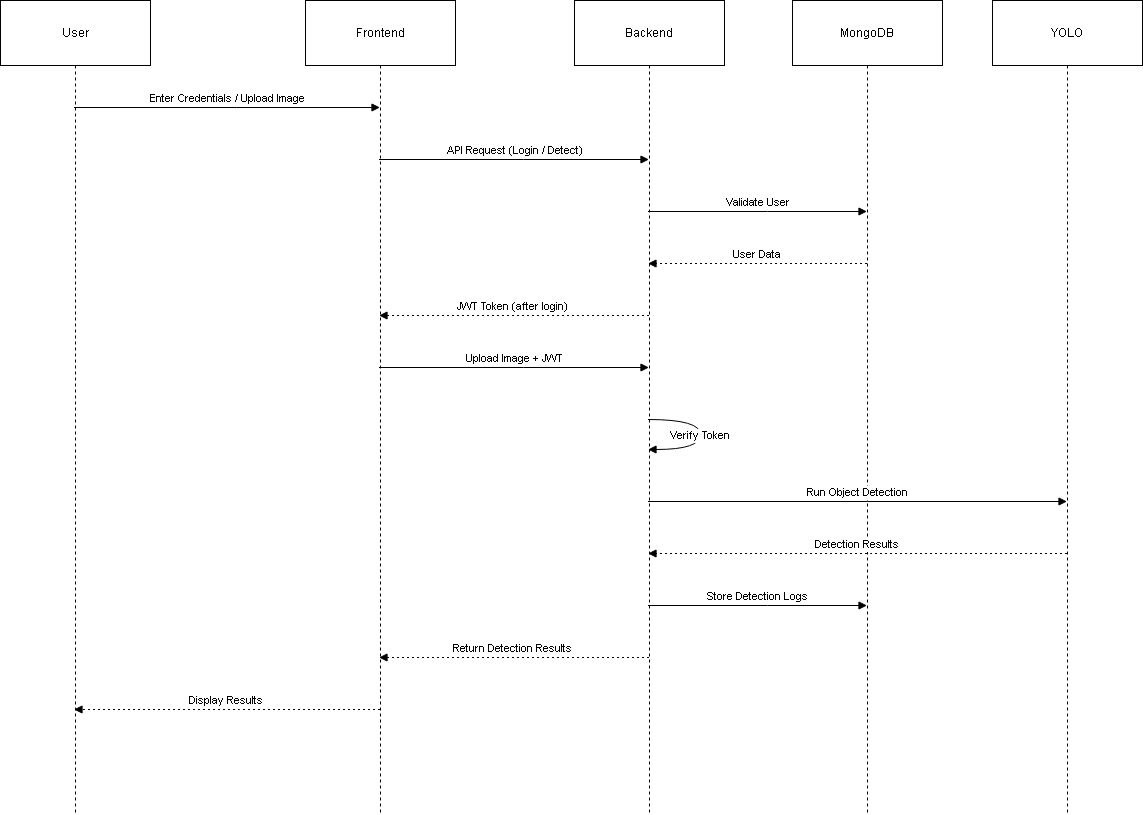

The diagram above was exported from draw.io. Its source (the exported page's mxGraphModel, read from the mxfile embedded in the PNG):
<mxGraphModel dx="2050" dy="850" grid="1" gridSize="10" guides="1" tooltips="1" connect="1" arrows="1" fold="1" page="1" pageScale="1" pageWidth="827" pageHeight="1169" math="0" shadow="0">
  <root>
    <mxCell id="0" />
    <mxCell id="1" parent="0" />
    <mxCell id="F0gCW-Rs3WXLUDTWv2RA-117" parent="1" style="shape=umlLifeline;perimeter=lifelinePerimeter;whiteSpace=wrap;container=1;dropTarget=0;collapsible=0;recursiveResize=0;outlineConnect=0;portConstraint=eastwest;newEdgeStyle={&quot;edgeStyle&quot;:&quot;elbowEdgeStyle&quot;,&quot;elbow&quot;:&quot;vertical&quot;,&quot;curved&quot;:0,&quot;rounded&quot;:0};size=65;" value="User" vertex="1">
      <mxGeometry height="814" width="150" x="20" y="20" as="geometry" />
    </mxCell>
    <mxCell id="F0gCW-Rs3WXLUDTWv2RA-118" parent="1" style="shape=umlLifeline;perimeter=lifelinePerimeter;whiteSpace=wrap;container=1;dropTarget=0;collapsible=0;recursiveResize=0;outlineConnect=0;portConstraint=eastwest;newEdgeStyle={&quot;edgeStyle&quot;:&quot;elbowEdgeStyle&quot;,&quot;elbow&quot;:&quot;vertical&quot;,&quot;curved&quot;:0,&quot;rounded&quot;:0};size=65;" value="Frontend" vertex="1">
      <mxGeometry height="814" width="150" x="325" y="20" as="geometry" />
    </mxCell>
    <mxCell id="F0gCW-Rs3WXLUDTWv2RA-119" parent="1" style="shape=umlLifeline;perimeter=lifelinePerimeter;whiteSpace=wrap;container=1;dropTarget=0;collapsible=0;recursiveResize=0;outlineConnect=0;portConstraint=eastwest;newEdgeStyle={&quot;edgeStyle&quot;:&quot;elbowEdgeStyle&quot;,&quot;elbow&quot;:&quot;vertical&quot;,&quot;curved&quot;:0,&quot;rounded&quot;:0};size=65;" value="Backend" vertex="1">
      <mxGeometry height="814" width="150" x="594" y="20" as="geometry" />
    </mxCell>
    <mxCell id="F0gCW-Rs3WXLUDTWv2RA-120" parent="1" style="shape=umlLifeline;perimeter=lifelinePerimeter;whiteSpace=wrap;container=1;dropTarget=0;collapsible=0;recursiveResize=0;outlineConnect=0;portConstraint=eastwest;newEdgeStyle={&quot;edgeStyle&quot;:&quot;elbowEdgeStyle&quot;,&quot;elbow&quot;:&quot;vertical&quot;,&quot;curved&quot;:0,&quot;rounded&quot;:0};size=65;" value="MongoDB" vertex="1">
      <mxGeometry height="814" width="150" x="812" y="20" as="geometry" />
    </mxCell>
    <mxCell id="F0gCW-Rs3WXLUDTWv2RA-121" parent="1" style="shape=umlLifeline;perimeter=lifelinePerimeter;whiteSpace=wrap;container=1;dropTarget=0;collapsible=0;recursiveResize=0;outlineConnect=0;portConstraint=eastwest;newEdgeStyle={&quot;edgeStyle&quot;:&quot;elbowEdgeStyle&quot;,&quot;elbow&quot;:&quot;vertical&quot;,&quot;curved&quot;:0,&quot;rounded&quot;:0};size=65;" value="YOLO" vertex="1">
      <mxGeometry height="814" width="150" x="1012" y="20" as="geometry" />
    </mxCell>
    <mxCell id="F0gCW-Rs3WXLUDTWv2RA-122" edge="1" parent="1" source="F0gCW-Rs3WXLUDTWv2RA-117" style="verticalAlign=bottom;edgeStyle=elbowEdgeStyle;elbow=vertical;curved=0;rounded=0;endArrow=block;" target="F0gCW-Rs3WXLUDTWv2RA-118" value="Enter Credentials / Upload Image">
      <mxGeometry relative="1" as="geometry">
        <Array as="points">
          <mxPoint x="256" y="127" />
        </Array>
      </mxGeometry>
    </mxCell>
    <mxCell id="F0gCW-Rs3WXLUDTWv2RA-123" edge="1" parent="1" source="F0gCW-Rs3WXLUDTWv2RA-118" style="verticalAlign=bottom;edgeStyle=elbowEdgeStyle;elbow=vertical;curved=0;rounded=0;endArrow=block;" target="F0gCW-Rs3WXLUDTWv2RA-119" value="API Request (Login / Detect)">
      <mxGeometry relative="1" as="geometry">
        <Array as="points">
          <mxPoint x="543" y="179" />
        </Array>
      </mxGeometry>
    </mxCell>
    <mxCell id="F0gCW-Rs3WXLUDTWv2RA-124" edge="1" parent="1" source="F0gCW-Rs3WXLUDTWv2RA-119" style="verticalAlign=bottom;edgeStyle=elbowEdgeStyle;elbow=vertical;curved=0;rounded=0;endArrow=block;" target="F0gCW-Rs3WXLUDTWv2RA-120" value="Validate User">
      <mxGeometry relative="1" as="geometry">
        <Array as="points">
          <mxPoint x="787" y="231" />
        </Array>
      </mxGeometry>
    </mxCell>
    <mxCell id="F0gCW-Rs3WXLUDTWv2RA-125" edge="1" parent="1" source="F0gCW-Rs3WXLUDTWv2RA-120" style="verticalAlign=bottom;edgeStyle=elbowEdgeStyle;elbow=vertical;curved=0;rounded=0;dashed=1;dashPattern=2 3;endArrow=block;" target="F0gCW-Rs3WXLUDTWv2RA-119" value="User Data">
      <mxGeometry relative="1" as="geometry">
        <Array as="points">
          <mxPoint x="790" y="283" />
        </Array>
      </mxGeometry>
    </mxCell>
    <mxCell id="F0gCW-Rs3WXLUDTWv2RA-126" edge="1" parent="1" source="F0gCW-Rs3WXLUDTWv2RA-119" style="verticalAlign=bottom;edgeStyle=elbowEdgeStyle;elbow=vertical;curved=0;rounded=0;dashed=1;dashPattern=2 3;endArrow=block;" target="F0gCW-Rs3WXLUDTWv2RA-118" value="JWT Token (after login)">
      <mxGeometry relative="1" as="geometry">
        <Array as="points">
          <mxPoint x="546" y="335" />
        </Array>
      </mxGeometry>
    </mxCell>
    <mxCell id="F0gCW-Rs3WXLUDTWv2RA-127" edge="1" parent="1" source="F0gCW-Rs3WXLUDTWv2RA-118" style="verticalAlign=bottom;edgeStyle=elbowEdgeStyle;elbow=vertical;curved=0;rounded=0;endArrow=block;" target="F0gCW-Rs3WXLUDTWv2RA-119" value="Upload Image + JWT">
      <mxGeometry relative="1" as="geometry">
        <Array as="points">
          <mxPoint x="543" y="387" />
        </Array>
      </mxGeometry>
    </mxCell>
    <mxCell id="F0gCW-Rs3WXLUDTWv2RA-128" edge="1" parent="1" source="F0gCW-Rs3WXLUDTWv2RA-119" style="curved=1;endArrow=block;rounded=0;" target="F0gCW-Rs3WXLUDTWv2RA-119" value="Verify Token">
      <mxGeometry relative="1" as="geometry">
        <Array as="points">
          <mxPoint x="720" y="439" />
          <mxPoint x="720" y="469" />
        </Array>
      </mxGeometry>
    </mxCell>
    <mxCell id="F0gCW-Rs3WXLUDTWv2RA-129" edge="1" parent="1" source="F0gCW-Rs3WXLUDTWv2RA-119" style="verticalAlign=bottom;edgeStyle=elbowEdgeStyle;elbow=vertical;curved=0;rounded=0;endArrow=block;" target="F0gCW-Rs3WXLUDTWv2RA-121" value="Run Object Detection">
      <mxGeometry relative="1" as="geometry">
        <Array as="points">
          <mxPoint x="887" y="521" />
        </Array>
      </mxGeometry>
    </mxCell>
    <mxCell id="F0gCW-Rs3WXLUDTWv2RA-130" edge="1" parent="1" source="F0gCW-Rs3WXLUDTWv2RA-121" style="verticalAlign=bottom;edgeStyle=elbowEdgeStyle;elbow=vertical;curved=0;rounded=0;dashed=1;dashPattern=2 3;endArrow=block;" target="F0gCW-Rs3WXLUDTWv2RA-119" value="Detection Results">
      <mxGeometry relative="1" as="geometry">
        <Array as="points">
          <mxPoint x="890" y="573" />
        </Array>
      </mxGeometry>
    </mxCell>
    <mxCell id="F0gCW-Rs3WXLUDTWv2RA-131" edge="1" parent="1" source="F0gCW-Rs3WXLUDTWv2RA-119" style="verticalAlign=bottom;edgeStyle=elbowEdgeStyle;elbow=vertical;curved=0;rounded=0;endArrow=block;" target="F0gCW-Rs3WXLUDTWv2RA-120" value="Store Detection Logs">
      <mxGeometry relative="1" as="geometry">
        <Array as="points">
          <mxPoint x="787" y="625" />
        </Array>
      </mxGeometry>
    </mxCell>
    <mxCell id="F0gCW-Rs3WXLUDTWv2RA-132" edge="1" parent="1" source="F0gCW-Rs3WXLUDTWv2RA-119" style="verticalAlign=bottom;edgeStyle=elbowEdgeStyle;elbow=vertical;curved=0;rounded=0;dashed=1;dashPattern=2 3;endArrow=block;" target="F0gCW-Rs3WXLUDTWv2RA-118" value="Return Detection Results">
      <mxGeometry relative="1" as="geometry">
        <Array as="points">
          <mxPoint x="546" y="677" />
        </Array>
      </mxGeometry>
    </mxCell>
    <mxCell id="F0gCW-Rs3WXLUDTWv2RA-133" edge="1" parent="1" source="F0gCW-Rs3WXLUDTWv2RA-118" style="verticalAlign=bottom;edgeStyle=elbowEdgeStyle;elbow=vertical;curved=0;rounded=0;dashed=1;dashPattern=2 3;endArrow=block;" target="F0gCW-Rs3WXLUDTWv2RA-117" value="Display Results">
      <mxGeometry relative="1" as="geometry">
        <Array as="points">
          <mxPoint x="259" y="729" />
        </Array>
      </mxGeometry>
    </mxCell>
  </root>
</mxGraphModel>